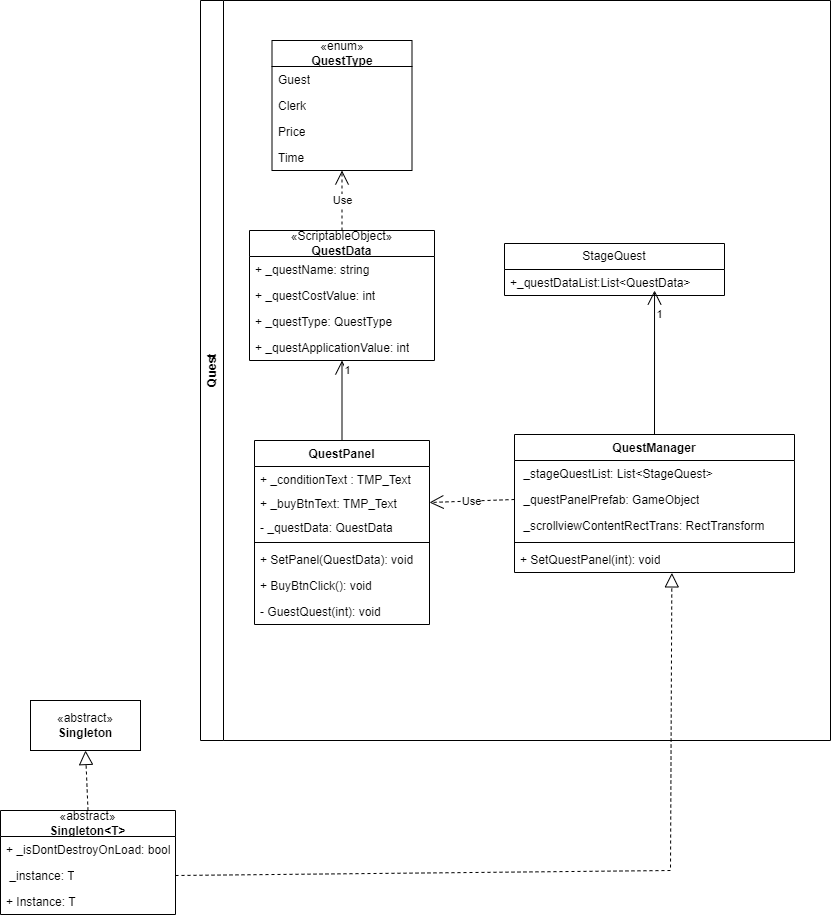

The diagram above was exported from draw.io. Its source (the exported page's mxGraphModel, read from the mxfile embedded in the PNG):
<mxGraphModel dx="1877" dy="1734" grid="1" gridSize="10" guides="1" tooltips="1" connect="1" arrows="1" fold="1" page="1" pageScale="1" pageWidth="827" pageHeight="1169" background="#FFFFFF" math="0" shadow="0">
  <root>
    <mxCell id="0" />
    <mxCell id="1" parent="0" />
    <mxCell id="AZR588gIlU6X9or-4KJd-3" value="Quest" style="swimlane;horizontal=0;whiteSpace=wrap;html=1;" parent="1" vertex="1">
      <mxGeometry x="-180" y="-90" width="630" height="740" as="geometry" />
    </mxCell>
    <mxCell id="AZR588gIlU6X9or-4KJd-11" value="«ScriptableObject»&lt;br style=&quot;border-color: var(--border-color);&quot;&gt;&lt;b style=&quot;border-color: var(--border-color);&quot;&gt;QuestData&lt;/b&gt;" style="swimlane;fontStyle=0;childLayout=stackLayout;horizontal=1;startSize=26;fillColor=none;horizontalStack=0;resizeParent=1;resizeParentMax=0;resizeLast=0;collapsible=1;marginBottom=0;whiteSpace=wrap;html=1;" parent="AZR588gIlU6X9or-4KJd-3" vertex="1">
      <mxGeometry x="49" y="230" width="185" height="130" as="geometry" />
    </mxCell>
    <mxCell id="AZR588gIlU6X9or-4KJd-12" value="+ _questName: string" style="text;strokeColor=none;fillColor=none;align=left;verticalAlign=top;spacingLeft=4;spacingRight=4;overflow=hidden;rotatable=0;points=[[0,0.5],[1,0.5]];portConstraint=eastwest;whiteSpace=wrap;html=1;" parent="AZR588gIlU6X9or-4KJd-11" vertex="1">
      <mxGeometry y="26" width="185" height="26" as="geometry" />
    </mxCell>
    <mxCell id="AZR588gIlU6X9or-4KJd-13" value="+ _questCostValue: int" style="text;strokeColor=none;fillColor=none;align=left;verticalAlign=top;spacingLeft=4;spacingRight=4;overflow=hidden;rotatable=0;points=[[0,0.5],[1,0.5]];portConstraint=eastwest;whiteSpace=wrap;html=1;" parent="AZR588gIlU6X9or-4KJd-11" vertex="1">
      <mxGeometry y="52" width="185" height="26" as="geometry" />
    </mxCell>
    <mxCell id="g5mIekHNaotQd69QMmM0-1" value="+ _questType: QuestType" style="text;strokeColor=none;fillColor=none;align=left;verticalAlign=top;spacingLeft=4;spacingRight=4;overflow=hidden;rotatable=0;points=[[0,0.5],[1,0.5]];portConstraint=eastwest;whiteSpace=wrap;html=1;" parent="AZR588gIlU6X9or-4KJd-11" vertex="1">
      <mxGeometry y="78" width="185" height="26" as="geometry" />
    </mxCell>
    <mxCell id="g5mIekHNaotQd69QMmM0-2" value="+ _questApplicationValue: int" style="text;strokeColor=none;fillColor=none;align=left;verticalAlign=top;spacingLeft=4;spacingRight=4;overflow=hidden;rotatable=0;points=[[0,0.5],[1,0.5]];portConstraint=eastwest;whiteSpace=wrap;html=1;" parent="AZR588gIlU6X9or-4KJd-11" vertex="1">
      <mxGeometry y="104" width="185" height="26" as="geometry" />
    </mxCell>
    <mxCell id="AZR588gIlU6X9or-4KJd-18" value="QuestPanel" style="swimlane;fontStyle=1;align=center;verticalAlign=top;childLayout=stackLayout;horizontal=1;startSize=26;horizontalStack=0;resizeParent=1;resizeParentMax=0;resizeLast=0;collapsible=1;marginBottom=0;whiteSpace=wrap;html=1;" parent="AZR588gIlU6X9or-4KJd-3" vertex="1">
      <mxGeometry x="54" y="440" width="175" height="184" as="geometry">
        <mxRectangle x="55" y="300" width="110" height="30" as="alternateBounds" />
      </mxGeometry>
    </mxCell>
    <mxCell id="AZR588gIlU6X9or-4KJd-19" value="+ _conditionText : TMP_Text&lt;br&gt;" style="text;strokeColor=none;fillColor=none;align=left;verticalAlign=top;spacingLeft=4;spacingRight=4;overflow=hidden;rotatable=0;points=[[0,0.5],[1,0.5]];portConstraint=eastwest;whiteSpace=wrap;html=1;" parent="AZR588gIlU6X9or-4KJd-18" vertex="1">
      <mxGeometry y="26" width="175" height="24" as="geometry" />
    </mxCell>
    <mxCell id="AZR588gIlU6X9or-4KJd-49" value="+ _buyBtnText: TMP_Text" style="text;strokeColor=none;fillColor=none;align=left;verticalAlign=top;spacingLeft=4;spacingRight=4;overflow=hidden;rotatable=0;points=[[0,0.5],[1,0.5]];portConstraint=eastwest;whiteSpace=wrap;html=1;" parent="AZR588gIlU6X9or-4KJd-18" vertex="1">
      <mxGeometry y="50" width="175" height="24" as="geometry" />
    </mxCell>
    <mxCell id="AZR588gIlU6X9or-4KJd-50" value="- _questData: QuestData" style="text;strokeColor=none;fillColor=none;align=left;verticalAlign=top;spacingLeft=4;spacingRight=4;overflow=hidden;rotatable=0;points=[[0,0.5],[1,0.5]];portConstraint=eastwest;whiteSpace=wrap;html=1;" parent="AZR588gIlU6X9or-4KJd-18" vertex="1">
      <mxGeometry y="74" width="175" height="24" as="geometry" />
    </mxCell>
    <mxCell id="AZR588gIlU6X9or-4KJd-20" value="" style="line;strokeWidth=1;fillColor=none;align=left;verticalAlign=middle;spacingTop=-1;spacingLeft=3;spacingRight=3;rotatable=0;labelPosition=right;points=[];portConstraint=eastwest;strokeColor=inherit;" parent="AZR588gIlU6X9or-4KJd-18" vertex="1">
      <mxGeometry y="98" width="175" height="8" as="geometry" />
    </mxCell>
    <mxCell id="AZR588gIlU6X9or-4KJd-21" value="+ SetPanel(QuestData): void" style="text;strokeColor=none;fillColor=none;align=left;verticalAlign=top;spacingLeft=4;spacingRight=4;overflow=hidden;rotatable=0;points=[[0,0.5],[1,0.5]];portConstraint=eastwest;whiteSpace=wrap;html=1;" parent="AZR588gIlU6X9or-4KJd-18" vertex="1">
      <mxGeometry y="106" width="175" height="26" as="geometry" />
    </mxCell>
    <mxCell id="g5mIekHNaotQd69QMmM0-15" value="+&amp;nbsp;BuyBtnClick(): void" style="text;strokeColor=none;fillColor=none;align=left;verticalAlign=top;spacingLeft=4;spacingRight=4;overflow=hidden;rotatable=0;points=[[0,0.5],[1,0.5]];portConstraint=eastwest;whiteSpace=wrap;html=1;" parent="AZR588gIlU6X9or-4KJd-18" vertex="1">
      <mxGeometry y="132" width="175" height="26" as="geometry" />
    </mxCell>
    <mxCell id="g5mIekHNaotQd69QMmM0-16" value="- GuestQuest(int): void" style="text;strokeColor=none;fillColor=none;align=left;verticalAlign=top;spacingLeft=4;spacingRight=4;overflow=hidden;rotatable=0;points=[[0,0.5],[1,0.5]];portConstraint=eastwest;whiteSpace=wrap;html=1;" parent="AZR588gIlU6X9or-4KJd-18" vertex="1">
      <mxGeometry y="158" width="175" height="26" as="geometry" />
    </mxCell>
    <mxCell id="AZR588gIlU6X9or-4KJd-35" value="QuestManager" style="swimlane;fontStyle=1;align=center;verticalAlign=top;childLayout=stackLayout;horizontal=1;startSize=26;horizontalStack=0;resizeParent=1;resizeParentMax=0;resizeLast=0;collapsible=1;marginBottom=0;whiteSpace=wrap;html=1;" parent="AZR588gIlU6X9or-4KJd-3" vertex="1">
      <mxGeometry x="314" y="434" width="280" height="138" as="geometry" />
    </mxCell>
    <mxCell id="AZR588gIlU6X9or-4KJd-36" value="&amp;nbsp;_stageQuestList: List&amp;lt;StageQuest&amp;gt;" style="text;strokeColor=none;fillColor=none;align=left;verticalAlign=top;spacingLeft=4;spacingRight=4;overflow=hidden;rotatable=0;points=[[0,0.5],[1,0.5]];portConstraint=eastwest;whiteSpace=wrap;html=1;" parent="AZR588gIlU6X9or-4KJd-35" vertex="1">
      <mxGeometry y="26" width="280" height="26" as="geometry" />
    </mxCell>
    <mxCell id="AZR588gIlU6X9or-4KJd-53" value="&amp;nbsp;_questPanelPrefab: GameObject" style="text;strokeColor=none;fillColor=none;align=left;verticalAlign=top;spacingLeft=4;spacingRight=4;overflow=hidden;rotatable=0;points=[[0,0.5],[1,0.5]];portConstraint=eastwest;whiteSpace=wrap;html=1;" parent="AZR588gIlU6X9or-4KJd-35" vertex="1">
      <mxGeometry y="52" width="280" height="26" as="geometry" />
    </mxCell>
    <mxCell id="AZR588gIlU6X9or-4KJd-54" value="&amp;nbsp;_scrollviewContentRectTrans: RectTransform" style="text;strokeColor=none;fillColor=none;align=left;verticalAlign=top;spacingLeft=4;spacingRight=4;overflow=hidden;rotatable=0;points=[[0,0.5],[1,0.5]];portConstraint=eastwest;whiteSpace=wrap;html=1;" parent="AZR588gIlU6X9or-4KJd-35" vertex="1">
      <mxGeometry y="78" width="280" height="26" as="geometry" />
    </mxCell>
    <mxCell id="AZR588gIlU6X9or-4KJd-37" value="" style="line;strokeWidth=1;fillColor=none;align=left;verticalAlign=middle;spacingTop=-1;spacingLeft=3;spacingRight=3;rotatable=0;labelPosition=right;points=[];portConstraint=eastwest;strokeColor=inherit;" parent="AZR588gIlU6X9or-4KJd-35" vertex="1">
      <mxGeometry y="104" width="280" height="8" as="geometry" />
    </mxCell>
    <mxCell id="AZR588gIlU6X9or-4KJd-38" value="+ SetQuestPanel(int): void" style="text;strokeColor=none;fillColor=none;align=left;verticalAlign=top;spacingLeft=4;spacingRight=4;overflow=hidden;rotatable=0;points=[[0,0.5],[1,0.5]];portConstraint=eastwest;whiteSpace=wrap;html=1;" parent="AZR588gIlU6X9or-4KJd-35" vertex="1">
      <mxGeometry y="112" width="280" height="26" as="geometry" />
    </mxCell>
    <mxCell id="AZR588gIlU6X9or-4KJd-44" value="StageQuest" style="swimlane;fontStyle=0;childLayout=stackLayout;horizontal=1;startSize=26;fillColor=none;horizontalStack=0;resizeParent=1;resizeParentMax=0;resizeLast=0;collapsible=1;marginBottom=0;whiteSpace=wrap;html=1;" parent="AZR588gIlU6X9or-4KJd-3" vertex="1">
      <mxGeometry x="304" y="243" width="220" height="52" as="geometry" />
    </mxCell>
    <mxCell id="AZR588gIlU6X9or-4KJd-45" value="+_questDataList:List&amp;lt;QuestData&amp;gt;" style="text;strokeColor=none;fillColor=none;align=left;verticalAlign=top;spacingLeft=4;spacingRight=4;overflow=hidden;rotatable=0;points=[[0,0.5],[1,0.5]];portConstraint=eastwest;whiteSpace=wrap;html=1;" parent="AZR588gIlU6X9or-4KJd-44" vertex="1">
      <mxGeometry y="26" width="220" height="26" as="geometry" />
    </mxCell>
    <mxCell id="AZR588gIlU6X9or-4KJd-58" value="" style="endArrow=open;endFill=1;endSize=12;html=1;rounded=0;exitX=0.5;exitY=0;exitDx=0;exitDy=0;" parent="AZR588gIlU6X9or-4KJd-3" source="AZR588gIlU6X9or-4KJd-18" target="g5mIekHNaotQd69QMmM0-2" edge="1">
      <mxGeometry width="160" relative="1" as="geometry">
        <mxPoint x="284" y="440" as="sourcePoint" />
        <mxPoint x="144" y="310" as="targetPoint" />
      </mxGeometry>
    </mxCell>
    <mxCell id="AZR588gIlU6X9or-4KJd-59" value="1" style="edgeLabel;html=1;align=center;verticalAlign=middle;resizable=0;points=[];" parent="AZR588gIlU6X9or-4KJd-58" vertex="1" connectable="0">
      <mxGeometry x="0.7707" y="-5" relative="1" as="geometry">
        <mxPoint as="offset" />
      </mxGeometry>
    </mxCell>
    <mxCell id="AZR588gIlU6X9or-4KJd-60" value="" style="endArrow=open;endFill=1;endSize=12;html=1;rounded=0;exitX=0.5;exitY=0;exitDx=0;exitDy=0;entryX=0.682;entryY=0.808;entryDx=0;entryDy=0;entryPerimeter=0;" parent="AZR588gIlU6X9or-4KJd-3" source="AZR588gIlU6X9or-4KJd-35" target="AZR588gIlU6X9or-4KJd-45" edge="1">
      <mxGeometry width="160" relative="1" as="geometry">
        <mxPoint x="284" y="440" as="sourcePoint" />
        <mxPoint x="444" y="440" as="targetPoint" />
      </mxGeometry>
    </mxCell>
    <mxCell id="AZR588gIlU6X9or-4KJd-61" value="1" style="edgeLabel;html=1;align=center;verticalAlign=middle;resizable=0;points=[];" parent="AZR588gIlU6X9or-4KJd-60" vertex="1" connectable="0">
      <mxGeometry x="0.6854" y="-4" relative="1" as="geometry">
        <mxPoint as="offset" />
      </mxGeometry>
    </mxCell>
    <mxCell id="AZR588gIlU6X9or-4KJd-62" value="Use" style="endArrow=open;endSize=12;dashed=1;html=1;rounded=0;exitX=0;exitY=0.5;exitDx=0;exitDy=0;entryX=1;entryY=0.5;entryDx=0;entryDy=0;" parent="AZR588gIlU6X9or-4KJd-3" source="AZR588gIlU6X9or-4KJd-53" target="AZR588gIlU6X9or-4KJd-49" edge="1">
      <mxGeometry width="160" relative="1" as="geometry">
        <mxPoint x="284" y="440" as="sourcePoint" />
        <mxPoint x="444" y="440" as="targetPoint" />
      </mxGeometry>
    </mxCell>
    <mxCell id="g5mIekHNaotQd69QMmM0-8" value="«enum»&lt;br style=&quot;border-color: var(--border-color);&quot;&gt;&lt;b style=&quot;border-color: var(--border-color);&quot;&gt;QuestType&lt;br&gt;&lt;/b&gt;" style="swimlane;fontStyle=0;childLayout=stackLayout;horizontal=1;startSize=26;fillColor=none;horizontalStack=0;resizeParent=1;resizeParentMax=0;resizeLast=0;collapsible=1;marginBottom=0;whiteSpace=wrap;html=1;" parent="AZR588gIlU6X9or-4KJd-3" vertex="1">
      <mxGeometry x="71.5" y="40" width="140" height="130" as="geometry" />
    </mxCell>
    <mxCell id="g5mIekHNaotQd69QMmM0-9" value="Guest" style="text;strokeColor=none;fillColor=none;align=left;verticalAlign=top;spacingLeft=4;spacingRight=4;overflow=hidden;rotatable=0;points=[[0,0.5],[1,0.5]];portConstraint=eastwest;whiteSpace=wrap;html=1;" parent="g5mIekHNaotQd69QMmM0-8" vertex="1">
      <mxGeometry y="26" width="140" height="26" as="geometry" />
    </mxCell>
    <mxCell id="g5mIekHNaotQd69QMmM0-10" value="Clerk" style="text;strokeColor=none;fillColor=none;align=left;verticalAlign=top;spacingLeft=4;spacingRight=4;overflow=hidden;rotatable=0;points=[[0,0.5],[1,0.5]];portConstraint=eastwest;whiteSpace=wrap;html=1;" parent="g5mIekHNaotQd69QMmM0-8" vertex="1">
      <mxGeometry y="52" width="140" height="26" as="geometry" />
    </mxCell>
    <mxCell id="g5mIekHNaotQd69QMmM0-11" value="Price" style="text;strokeColor=none;fillColor=none;align=left;verticalAlign=top;spacingLeft=4;spacingRight=4;overflow=hidden;rotatable=0;points=[[0,0.5],[1,0.5]];portConstraint=eastwest;whiteSpace=wrap;html=1;" parent="g5mIekHNaotQd69QMmM0-8" vertex="1">
      <mxGeometry y="78" width="140" height="26" as="geometry" />
    </mxCell>
    <mxCell id="g5mIekHNaotQd69QMmM0-12" value="Time" style="text;strokeColor=none;fillColor=none;align=left;verticalAlign=top;spacingLeft=4;spacingRight=4;overflow=hidden;rotatable=0;points=[[0,0.5],[1,0.5]];portConstraint=eastwest;whiteSpace=wrap;html=1;" parent="g5mIekHNaotQd69QMmM0-8" vertex="1">
      <mxGeometry y="104" width="140" height="26" as="geometry" />
    </mxCell>
    <mxCell id="g5mIekHNaotQd69QMmM0-14" value="Use" style="endArrow=open;endSize=12;dashed=1;html=1;rounded=0;exitX=0.5;exitY=0;exitDx=0;exitDy=0;" parent="AZR588gIlU6X9or-4KJd-3" source="AZR588gIlU6X9or-4KJd-11" target="g5mIekHNaotQd69QMmM0-12" edge="1">
      <mxGeometry width="160" relative="1" as="geometry">
        <mxPoint x="200" y="360" as="sourcePoint" />
        <mxPoint x="360" y="360" as="targetPoint" />
      </mxGeometry>
    </mxCell>
    <mxCell id="AZR588gIlU6X9or-4KJd-68" value="«abstract»&lt;br&gt;&lt;b&gt;Singleton&lt;/b&gt;" style="html=1;whiteSpace=wrap;" parent="1" vertex="1">
      <mxGeometry x="-350" y="610" width="110" height="50" as="geometry" />
    </mxCell>
    <mxCell id="AZR588gIlU6X9or-4KJd-75" value="" style="endArrow=block;dashed=1;endFill=0;endSize=12;html=1;rounded=0;entryX=0.5;entryY=1;entryDx=0;entryDy=0;exitX=0.5;exitY=0;exitDx=0;exitDy=0;" parent="1" source="AZR588gIlU6X9or-4KJd-76" target="AZR588gIlU6X9or-4KJd-68" edge="1">
      <mxGeometry width="160" relative="1" as="geometry">
        <mxPoint x="-291" y="710" as="sourcePoint" />
        <mxPoint x="-300" y="679.7777777777778" as="targetPoint" />
      </mxGeometry>
    </mxCell>
    <mxCell id="AZR588gIlU6X9or-4KJd-76" value="«abstract»&lt;br style=&quot;border-color: var(--border-color);&quot;&gt;&lt;b style=&quot;border-color: var(--border-color);&quot;&gt;Singleton&amp;lt;T&amp;gt;&lt;/b&gt;" style="swimlane;fontStyle=0;childLayout=stackLayout;horizontal=1;startSize=26;fillColor=none;horizontalStack=0;resizeParent=1;resizeParentMax=0;resizeLast=0;collapsible=1;marginBottom=0;whiteSpace=wrap;html=1;" parent="1" vertex="1">
      <mxGeometry x="-380" y="720" width="175" height="104" as="geometry" />
    </mxCell>
    <mxCell id="AZR588gIlU6X9or-4KJd-78" value="+ _isDontDestroyOnLoad: bool" style="text;strokeColor=none;fillColor=none;align=left;verticalAlign=top;spacingLeft=4;spacingRight=4;overflow=hidden;rotatable=0;points=[[0,0.5],[1,0.5]];portConstraint=eastwest;whiteSpace=wrap;html=1;" parent="AZR588gIlU6X9or-4KJd-76" vertex="1">
      <mxGeometry y="26" width="175" height="26" as="geometry" />
    </mxCell>
    <mxCell id="AZR588gIlU6X9or-4KJd-79" value="&amp;nbsp;_instance: T&lt;br&gt;" style="text;strokeColor=none;fillColor=none;align=left;verticalAlign=top;spacingLeft=4;spacingRight=4;overflow=hidden;rotatable=0;points=[[0,0.5],[1,0.5]];portConstraint=eastwest;whiteSpace=wrap;html=1;" parent="AZR588gIlU6X9or-4KJd-76" vertex="1">
      <mxGeometry y="52" width="175" height="26" as="geometry" />
    </mxCell>
    <mxCell id="AZR588gIlU6X9or-4KJd-80" value="+ Instance: T" style="text;strokeColor=none;fillColor=none;align=left;verticalAlign=top;spacingLeft=4;spacingRight=4;overflow=hidden;rotatable=0;points=[[0,0.5],[1,0.5]];portConstraint=eastwest;whiteSpace=wrap;html=1;" parent="AZR588gIlU6X9or-4KJd-76" vertex="1">
      <mxGeometry y="78" width="175" height="26" as="geometry" />
    </mxCell>
    <mxCell id="AZR588gIlU6X9or-4KJd-81" value="" style="endArrow=block;dashed=1;endFill=0;endSize=12;html=1;rounded=0;exitX=1;exitY=0.5;exitDx=0;exitDy=0;entryX=0.562;entryY=1.015;entryDx=0;entryDy=0;entryPerimeter=0;" parent="1" source="AZR588gIlU6X9or-4KJd-79" target="AZR588gIlU6X9or-4KJd-38" edge="1">
      <mxGeometry width="160" relative="1" as="geometry">
        <mxPoint x="-180" y="700" as="sourcePoint" />
        <mxPoint x="-20" y="700" as="targetPoint" />
        <Array as="points">
          <mxPoint x="290" y="780" />
        </Array>
      </mxGeometry>
    </mxCell>
  </root>
</mxGraphModel>